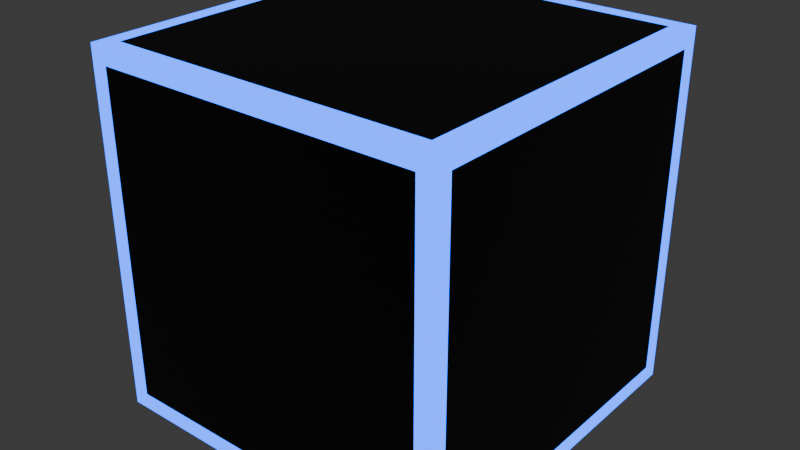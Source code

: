 # Source: wall1.blend  (saved by Blender 4.1.24; exported with 4.5.12 LTS)
import bpy
from mathutils import Matrix  # noqa: F401  (used for matrix-valued properties, if any)

bpy.ops.wm.read_factory_settings(use_empty=True)
scene = bpy.context.scene
scene.name = 'Scene'

# ---- collections
col_collection = bpy.data.collections.new('Collection'); scene.collection.children.link(col_collection)

# ---- materials (node trees are filled in below, after node groups)
mat_material = bpy.data.materials.new('Material')
mat_material.alpha_threshold = 0.0
mat_material.use_transparent_shadow = False
mat_material.roughness = 0.5
mat_material.line_color = (0.0, 0.0, 0.0, 1.0)
mat_blue = bpy.data.materials.new('Blue')
mat_blue.use_transparent_shadow = False

# ---- material node trees
mat_material.use_nodes = True; mat_material.node_tree.nodes.clear()
_N = mat_material.node_tree.nodes; _L = mat_material.node_tree.links
n0 = _N.new('ShaderNodeOutputMaterial'); n0.name = 'Material Output'; n0.location = (300, 300)
n1 = _N.new('ShaderNodeBsdfPrincipled'); n1.name = 'Principled BSDF'; n1.location = (10, 300)
n1.inputs[0].default_value = (0.0, 0.0, 0.0, 1.0)
n1.inputs[3].default_value = 1.45
_L.new(n1.outputs[0], n0.inputs[0])
n0.is_active_output = True
mat_blue.use_nodes = True; mat_blue.node_tree.nodes.clear()
_N = mat_blue.node_tree.nodes; _L = mat_blue.node_tree.links
n0 = _N.new('ShaderNodeOutputMaterial'); n0.name = 'Вывод материала'; n0.location = (668, 310)
n1 = _N.new('ShaderNodeAddShader'); n1.name = 'Добавляющий шейдер'; n1.location = (448, 290)
n2 = _N.new('ShaderNodeBsdfPrincipled'); n2.name = 'Принципиальный BSDF'; n2.location = (-29, 319)
n2.inputs[0].default_value = (0.004392, 0.0, 0.799, 1.0)
n2.inputs[3].default_value = 1.45
n3 = _N.new('ShaderNodeEmission'); n3.name = 'Излучение'; n3.location = (267, 157)
n3.inputs[0].default_value = (0.0, 0.08437, 0.799, 1.0)
n3.inputs[1].default_value = 5.0
n4 = _N.new('ShaderNodeBrightContrast'); n4.name = 'Brightness/Contrast'; n4.location = (-230, 268)
n4.inputs[0].default_value = (0.0, 1.0, 0.913, 1.0)
n4.inputs[1].default_value = 0.5
n4.inputs[2].default_value = 1.0
_L.new(n1.outputs[0], n0.inputs[0])
_L.new(n2.outputs[0], n1.inputs[0])
_L.new(n3.outputs[0], n1.inputs[1])
n0.is_active_output = True

# ---- world
world_world = bpy.data.worlds.new('World'); scene.world = world_world
world_world.use_nodes = True; world_world.node_tree.nodes.clear()
_N = world_world.node_tree.nodes; _L = world_world.node_tree.links
n0 = _N.new('ShaderNodeOutputWorld'); n0.name = 'World Output'; n0.location = (300, 300)
n1 = _N.new('ShaderNodeBackground'); n1.name = 'Background'; n1.location = (10, 300)
n1.inputs[0].default_value = (0.05088, 0.05088, 0.05088, 1.0)
_L.new(n1.outputs[0], n0.inputs[0])
n0.is_active_output = True
world_world.color = (0.05088, 0.05088, 0.05088)
world_world.use_sun_shadow = False
world_world.sun_shadow_jitter_overblur = 0.0

# ---- meshes
me_cube = bpy.data.meshes.new('Cube')
me_cube.from_pydata([(1.0, 1.0, 1.0), (1.0, 1.0, -1.0), (1.0, -1.0, 1.0), (1.0, -1.0, -1.0), (-1.0, 1.0, 1.0), (-1.0, 1.0, -1.0), (-1.0, -1.0, 1.0), (-1.0, -1.0, -1.0), (0.9063, 0.9063, 1.0), (-0.9063, 0.9063, 1.0), (-0.9063, -0.9063, 1.0), (0.9063, -0.9063, 1.0), (0.9063, -1.0, -0.9063), (0.9063, -1.0, 0.9063), (-0.9063, -1.0, 0.9063), (-0.9063, -1.0, -0.9063), (-1.0, -0.9063, -0.9063), (-1.0, -0.9063, 0.9063), (-1.0, 0.9063, 0.9063), (-1.0, 0.9063, -0.9063), (-0.9063, 0.9063, -1.0), (0.9063, 0.9063, -1.0), (0.9063, -0.9063, -1.0), (-0.9063, -0.9063, -1.0), (1.0, 0.9063, -0.9063), (1.0, 0.9063, 0.9063), (1.0, -0.9063, 0.9063), (1.0, -0.9063, -0.9063), (-0.9063, 1.0, -0.9063), (-0.9063, 1.0, 0.9063), (0.9063, 1.0, 0.9063), (0.9063, 1.0, -0.9063)], [], [(8, 9, 10, 11), (12, 13, 14, 15), (16, 17, 18, 19), (20, 21, 22, 23), (24, 25, 26, 27), (28, 29, 30, 31), (0, 4, 9, 8), (4, 6, 10, 9), (6, 2, 11, 10), (2, 0, 8, 11), (3, 2, 13, 12), (2, 6, 14, 13), (6, 7, 15, 14), (7, 3, 12, 15), (7, 6, 17, 16), (6, 4, 18, 17), (4, 5, 19, 18), (5, 7, 16, 19), (5, 1, 21, 20), (1, 3, 22, 21), (3, 7, 23, 22), (7, 5, 20, 23), (1, 0, 25, 24), (0, 2, 26, 25), (2, 3, 27, 26), (3, 1, 24, 27), (5, 4, 29, 28), (4, 0, 30, 29), (0, 1, 31, 30), (1, 5, 28, 31)])
me_cube.polygons.foreach_set('material_index', [0, 0, 0, 0, 0, 0, 1, 1, 1, 1, 1, 1, 1, 1, 1, 1, 1, 1, 1, 1, 1, 1, 1, 1, 1, 1, 1, 1, 1, 1])
_uv = me_cube.uv_layers.new(name='UVMap')
_uv.uv.foreach_set('vector', [0.6367, 0.5117, 0.8633, 0.5117, 0.8633, 0.7383, 0.6367, 0.7383, 0.3867, 0.7617, 0.6133, 0.7617, 0.6133, 0.9883, 0.3867, 0.9883, 0.3867, 0.01171, 0.6133, 0.01171, 0.6133, 0.2383, 0.3867, 0.2383, 0.1367, 0.5117, 0.3633, 0.5117, 0.3633, 0.7383, 0.1367, 0.7383, 0.3867, 0.5117, 0.6133, 0.5117, 0.6133, 0.7383, 0.3867, 0.7383, 0.3867, 0.2617, 0.6133, 0.2617, 0.6133, 0.4883, 0.3867, 0.4883, 0.625, 0.5, 0.875, 0.5, 0.8633, 0.5117, 0.6367, 0.5117, 0.875, 0.5, 0.875, 0.75, 0.8633, 0.7383, 0.8633, 0.5117, 0.875, 0.75, 0.625, 0.75, 0.6367, 0.7383, 0.8633, 0.7383, 0.625, 0.75, 0.625, 0.5, 0.6367, 0.5117, 0.6367, 0.7383, 0.375, 0.75, 0.625, 0.75, 0.6133, 0.7617, 0.3867, 0.7617, 0.625, 0.75, 0.625, 1.0, 0.6133, 0.9883, 0.6133, 0.7617, 0.625, 1.0, 0.375, 1.0, 0.3867, 0.9883, 0.6133, 0.9883, 0.375, 1.0, 0.375, 0.75, 0.3867, 0.7617, 0.3867, 0.9883, 0.375, 0.0, 0.625, 0.0, 0.6133, 0.01171, 0.3867, 0.01171, 0.625, 0.0, 0.625, 0.25, 0.6133, 0.2383, 0.6133, 0.01171, 0.625, 0.25, 0.375, 0.25, 0.3867, 0.2383, 0.6133, 0.2383, 0.375, 0.25, 0.375, 0.0, 0.3867, 0.01171, 0.3867, 0.2383, 0.125, 0.5, 0.375, 0.5, 0.3633, 0.5117, 0.1367, 0.5117, 0.375, 0.5, 0.375, 0.75, 0.3633, 0.7383, 0.3633, 0.5117, 0.375, 0.75, 0.125, 0.75, 0.1367, 0.7383, 0.3633, 0.7383, 0.125, 0.75, 0.125, 0.5, 0.1367, 0.5117, 0.1367, 0.7383, 0.375, 0.5, 0.625, 0.5, 0.6133, 0.5117, 0.3867, 0.5117, 0.625, 0.5, 0.625, 0.75, 0.6133, 0.7383, 0.6133, 0.5117, 0.625, 0.75, 0.375, 0.75, 0.3867, 0.7383, 0.6133, 0.7383, 0.375, 0.75, 0.375, 0.5, 0.3867, 0.5117, 0.3867, 0.7383, 0.375, 0.25, 0.625, 0.25, 0.6133, 0.2617, 0.3867, 0.2617, 0.625, 0.25, 0.625, 0.5, 0.6133, 0.4883, 0.6133, 0.2617, 0.625, 0.5, 0.375, 0.5, 0.3867, 0.4883, 0.6133, 0.4883, 0.375, 0.5, 0.375, 0.25, 0.3867, 0.2617, 0.3867, 0.4883])
me_cube.materials.append(mat_material)
me_cube.materials.append(mat_blue)
me_cube.use_mirror_vertex_groups = False
me_cube.update()

# ---- objects
ob_cube_col = bpy.data.objects.new('Cube-col', me_cube)

# ---- transforms, parenting, visibility, modifiers, constraints
ob_cube_col.location = (0.0, 0.0, 0.0)
ob_cube_col.lock_rotations_4d = False
ob_cube_col.empty_display_type = 'ARROWS'
ob_cube_col.lineart.crease_threshold = 0.0

# ---- collection membership
col_collection.objects.link(ob_cube_col)

# ---- scene / render settings (as saved in the file)
scene.frame_start = 1; scene.frame_end = 250; scene.frame_set(1)
scene.render.engine = 'BLENDER_EEVEE_NEXT'
scene.cycles.sampling_pattern = 'TABULATED_SOBOL'
scene.eevee.ray_tracing_options.trace_max_roughness = 0.0
bpy.context.view_layer.update()

# ---- added for rendering (the .blend has no active camera): camera
cam_auto = bpy.data.cameras.new('AutoCamera')
cam_auto.lens = 50.0
cam_auto.sensor_width = 36.0
cam_auto.clip_end = 1000.0
ob_auto_camera = bpy.data.objects.new('AutoCamera', cam_auto)
scene.collection.objects.link(ob_auto_camera)
ob_auto_camera.location = (3.20507, -3.84609, 2.56406)
ob_auto_camera.rotation_euler = (1.09748, -7.21219e-08, 0.694738)
scene.camera = ob_auto_camera
bpy.context.view_layer.update()
